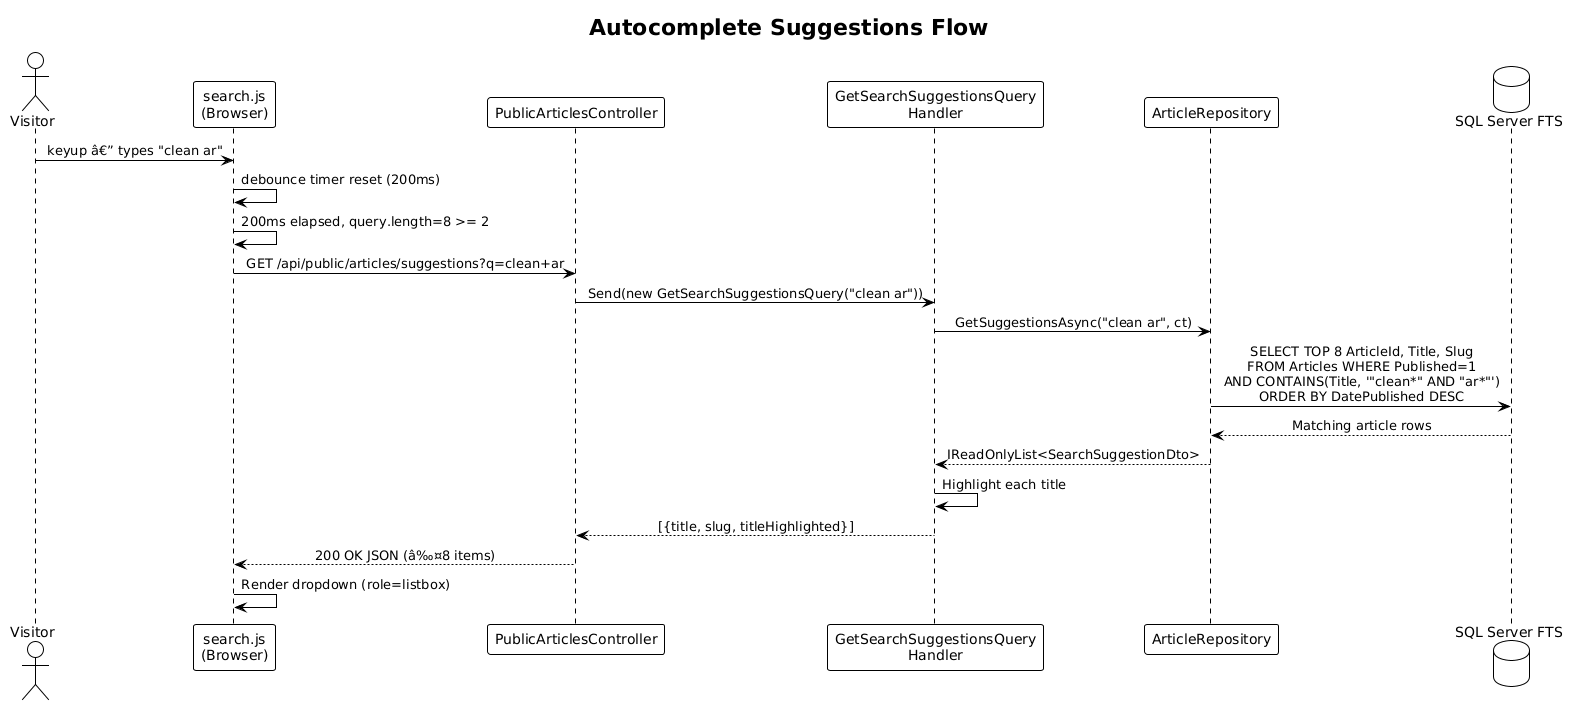

The diagram above was rendered by PlantUML. Its source (embedded in the PNG):
@startuml
!theme plain
skinparam sequenceMessageAlign center

title Autocomplete Suggestions Flow

actor Visitor
participant "search.js\n(Browser)" as JS
participant "PublicArticlesController" as Ctrl
participant "GetSearchSuggestionsQuery\nHandler" as Handler
participant "ArticleRepository" as Repo
database "SQL Server FTS" as DB

Visitor -> JS: keyup â€” types "clean ar"
JS -> JS: debounce timer reset (200ms)
JS -> JS: 200ms elapsed, query.length=8 >= 2
JS -> Ctrl: GET /api/public/articles/suggestions?q=clean+ar
Ctrl -> Handler: Send(new GetSearchSuggestionsQuery("clean ar"))
Handler -> Repo: GetSuggestionsAsync("clean ar", ct)
Repo -> DB: SELECT TOP 8 ArticleId, Title, Slug\nFROM Articles WHERE Published=1\nAND CONTAINS(Title, '"clean*" AND "ar*"')\nORDER BY DatePublished DESC
DB --> Repo: Matching article rows
Repo --> Handler: IReadOnlyList<SearchSuggestionDto>
Handler -> Handler: Highlight each title
Handler --> Ctrl: [{title, slug, titleHighlighted}]
Ctrl --> JS: 200 OK JSON (â‰¤8 items)
JS -> JS: Render dropdown (role=listbox)
@enduml